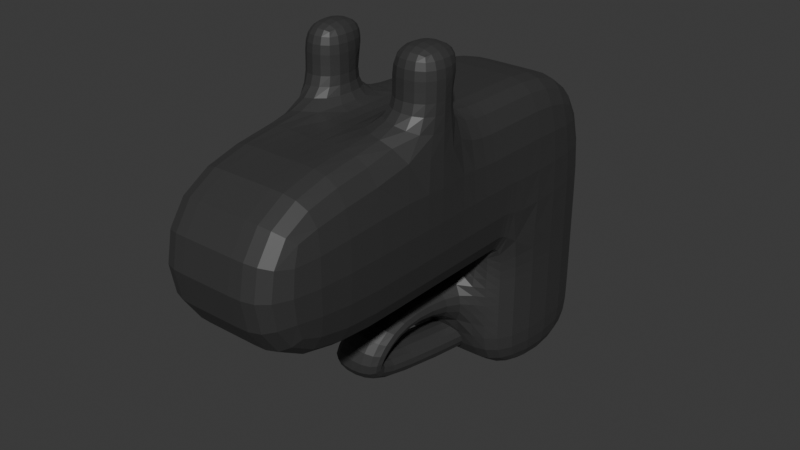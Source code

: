 # Source: gun.blend  (saved by Blender 5.1.30; exported with 4.5.12 LTS)
import bpy
from mathutils import Matrix  # noqa: F401  (used for matrix-valued properties, if any)

bpy.ops.wm.read_factory_settings(use_empty=True)
scene = bpy.context.scene
scene.name = 'Scene'

# ---- collections
col_collection = bpy.data.collections.new('Collection'); scene.collection.children.link(col_collection)

# ---- materials (node trees are filled in below, after node groups)
mat_material = bpy.data.materials.new('Material')
mat_material.alpha_threshold = 0.0
mat_material.use_backface_culling_lightprobe_volume = False
mat_material.roughness = 0.5
mat_material.line_color = (0.0, 0.0, 0.0, 1.0)
mat_material_001 = bpy.data.materials.new('Material.001')
mat_material_002 = bpy.data.materials.new('Material.002')

# ---- material node trees
mat_material.use_nodes = True; mat_material.node_tree.nodes.clear()
_N = mat_material.node_tree.nodes; _L = mat_material.node_tree.links
n0 = _N.new('ShaderNodeOutputMaterial'); n0.name = 'Material Output'; n0.location = (200, 100)
n1 = _N.new('ShaderNodeBsdfPrincipled'); n1.name = 'Principled BSDF'; n1.location = (-200, 100)
n1.inputs[0].default_value = (0.04021, 0.04021, 0.04021, 1.0)
_L.new(n1.outputs[0], n0.inputs[0])
n0.is_active_output = True
mat_material_001.use_nodes = True; mat_material_001.node_tree.nodes.clear()
_N = mat_material_001.node_tree.nodes; _L = mat_material_001.node_tree.links
n0 = _N.new('ShaderNodeBsdfPrincipled'); n0.name = 'Principled BSDF'; n0.location = (-200, 100)
n0.inputs[0].default_value = (1.0, 1.0, 1.0, 1.0)
n1 = _N.new('ShaderNodeOutputMaterial'); n1.name = 'Material Output'; n1.location = (200, 100)
_L.new(n0.outputs[0], n1.inputs[0])
n1.is_active_output = True
mat_material_002.use_nodes = True; mat_material_002.node_tree.nodes.clear()
_N = mat_material_002.node_tree.nodes; _L = mat_material_002.node_tree.links
n0 = _N.new('ShaderNodeBsdfPrincipled'); n0.name = 'Principled BSDF'; n0.location = (-200, 100)
n0.inputs[0].default_value = (0.0, 0.0, 0.0, 1.0)
n1 = _N.new('ShaderNodeOutputMaterial'); n1.name = 'Material Output'; n1.location = (200, 100)
_L.new(n0.outputs[0], n1.inputs[0])
n1.is_active_output = True

# ---- world
world_world = bpy.data.worlds.new('World'); scene.world = world_world
world_world.use_nodes = True; world_world.node_tree.nodes.clear()
_N = world_world.node_tree.nodes; _L = world_world.node_tree.links
n0 = _N.new('ShaderNodeOutputWorld'); n0.name = 'World Output'; n0.location = (200, 100)
n1 = _N.new('ShaderNodeBackground'); n1.name = 'Background'; n1.location = (-200, 100)
n1.inputs[0].default_value = (0.05088, 0.05088, 0.05088, 1.0)
_L.new(n1.outputs[0], n0.inputs[0])
n0.is_active_output = True
world_world.color = (0.05088, 0.05088, 0.05088)
world_world.sun_shadow_jitter_overblur = 0.0

# ---- meshes
me_cube = bpy.data.meshes.new('Cube')
me_cube.from_pydata([(1.0, 1.0, 1.0), (1.0, 1.0, -1.0), (1.0, -1.0, 1.0), (1.0, -1.0, -1.0), (-1.0, 1.0, 1.0), (-1.0, 1.0, -1.0), (-1.0, -1.0, 1.0), (-1.0, -1.0, -1.0), (1.0, -1.0, 3.228), (-1.0, -1.0, 3.228), (1.0, 1.0, 3.228), (-1.0, 1.0, 3.228), (1.0, -1.0, 1.0), (-1.0, -1.0, 1.0), (1.0, -1.0, 3.228), (-1.0, -1.0, 3.228), (1.0, -5.15, 1.0), (-1.0, -5.15, 1.0), (1.0, -5.15, 3.228), (-1.0, -5.15, 3.228), (1.0, 1.0, -0.02198), (-1.0, -1.0, -0.02198), (1.0, -1.0, -0.02198), (-1.0, 1.0, -0.02198), (-1.0, -1.0, 0.489), (1.0, 1.0, 0.489), (1.0, -1.0, 0.489), (-1.0, 1.0, 0.489), (-0.4142, 1.0, -1.0), (-0.4142, -1.0, 1.0), (-0.4142, -1.0, -1.0), (-0.4142, 1.0, 1.0), (-0.4142, -1.0, 3.228), (-0.4142, 1.0, 3.228), (-0.4142, -1.0, 1.0), (-0.4142, -1.0, 3.228), (-0.4142, -5.15, 1.0), (-0.4142, -5.15, 3.228), (-0.4142, 1.0, -0.02198), (-0.4142, -1.0, -0.02198), (-0.4142, 1.0, 0.489), (-0.4142, -1.0, 0.489), (0.2929, -1.0, -1.0), (0.2929, 1.0, 1.0), (0.2929, 1.0, 3.228), (0.2929, 1.0, -0.02198), (0.2929, 1.0, 0.489), (0.2929, 1.0, -1.0), (0.2929, -1.0, 1.0), (0.2929, -1.0, 3.228), (0.2929, -1.0, 1.0), (0.2929, -1.0, 3.228), (0.2929, -5.15, 1.0), (0.2929, -5.15, 3.228), (0.2929, -1.0, -0.02198), (0.2929, -1.0, 0.489), (0.3191, -2.093, 0.2575), (-0.386, -2.046, 0.2823), (0.3083, -2.45, 0.6237), (-0.3968, -2.403, 0.6485), (0.2474, -2.424, -0.03665), (-0.4365, -2.478, 0.1347), (0.2668, -2.929, -0.1175), (-0.4171, -2.982, 0.05382), (0.1849, -2.524, -0.1493), (-0.4469, -2.828, -0.05895), (0.08736, -2.47, -0.6479), (-0.5445, -2.774, -0.5576), (0.6147, 1.151, -0.3323), (-0.0171, 0.8471, -0.242), (0.5172, 1.206, -0.8309), (-0.1146, 0.9015, -0.7406), (-1.0, -2.714, 1.0), (-1.0, -2.714, 3.228), (1.0, -2.714, 3.228), (1.0, -2.714, 1.0), (-0.4142, -2.714, 1.0), (-0.4142, -2.714, 3.228), (0.2929, -2.714, 3.228), (0.2929, -2.714, 1.0), (-1.0, -2.029, 3.228), (1.0, -2.029, 3.228), (1.0, -2.029, 1.0), (-1.0, -2.029, 1.0), (-0.4142, -2.029, 1.0), (-0.4142, -2.029, 3.228), (0.2929, -2.029, 3.228), (0.2929, -2.029, 1.0), (-0.4142, -2.029, 4.228), (-0.4142, -2.714, 4.228), (-1.0, -2.714, 4.228), (-1.0, -2.029, 4.228), (0.2929, -2.029, 4.228), (0.2929, -2.714, 4.228), (1.0, -2.714, 4.228), (1.0, -2.029, 4.228), (-0.4142, -2.029, 3.728), (-0.4142, -2.714, 3.728), (-1.0, -2.714, 3.728), (-1.0, -2.029, 3.728), (1.0, -2.714, 3.728), (0.2929, -2.714, 3.728), (0.2929, -2.029, 3.728), (1.0, -2.029, 3.728), (-0.795, -2.029, 4.053), (-0.6192, -2.029, 4.053), (-0.6192, -2.029, 3.903), (-0.795, -2.029, 3.903), (0.5404, -2.029, 4.053), (0.7525, -2.029, 4.053), (0.5404, -2.029, 3.903), (0.7525, -2.029, 3.903), (-0.7071, -2.029, 4.053), (-0.6192, -2.029, 3.978), (-0.795, -2.029, 3.978), (-0.7071, -2.029, 3.903), (-0.7071, -2.029, 3.978), (-0.6632, -2.029, 4.053), (-0.6192, -2.029, 4.016), (-0.795, -2.029, 3.941), (-0.6632, -2.029, 3.903), (-0.751, -2.029, 4.053), (-0.6192, -2.029, 3.941), (-0.795, -2.029, 4.016), (-0.751, -2.029, 3.903), (-0.7071, -2.029, 4.016), (-0.7071, -2.029, 3.941), (-0.6632, -2.029, 3.978), (-0.751, -2.029, 3.978), (-0.751, -2.029, 3.941), (-0.6632, -2.029, 3.941), (-0.6632, -2.029, 4.016), (-0.751, -2.029, 4.016), (0.6464, -2.029, 4.053), (0.5404, -2.029, 3.978), (0.7525, -2.029, 3.978), (0.6464, -2.029, 3.903), (0.6464, -2.029, 3.978), (0.6995, -2.029, 4.053), (0.5404, -2.029, 4.016), (0.7525, -2.029, 3.941), (0.6995, -2.029, 3.903), (0.5934, -2.029, 4.053), (0.5404, -2.029, 3.941), (0.7525, -2.029, 4.016), (0.5934, -2.029, 3.903), (0.6464, -2.029, 4.016), (0.6464, -2.029, 3.941), (0.6995, -2.029, 3.978), (0.5934, -2.029, 3.978), (0.5934, -2.029, 3.941), (0.6995, -2.029, 3.941), (0.6995, -2.029, 4.016), (0.5934, -2.029, 4.016)], [], [(2, 0, 10, 8), (41, 29, 6, 24), (24, 6, 4, 27), (47, 1, 3, 42), (25, 0, 2, 26), (46, 43, 0, 25), (33, 11, 9, 32), (31, 4, 11, 33), (32, 9, 15, 35), (4, 6, 9, 11), (73, 72, 17, 19), (9, 6, 13, 15), (48, 2, 12, 50), (2, 8, 14, 12), (52, 16, 18, 53), (77, 73, 19, 37), (75, 74, 18, 16), (79, 75, 16, 52), (47, 45, 20, 1), (1, 20, 22, 3), (7, 21, 23, 5), (30, 39, 21, 7), (45, 46, 25, 20), (20, 25, 26, 22), (21, 24, 27, 23), (39, 41, 24, 21), (54, 55, 58, 56), (23, 27, 40, 38), (42, 54, 39, 30), (5, 23, 38, 28), (72, 76, 36, 17), (78, 77, 37, 53), (17, 36, 37, 19), (6, 29, 34, 13), (49, 32, 35, 51), (43, 31, 33, 44), (44, 33, 32, 49), (27, 4, 31, 40), (5, 28, 30, 7), (55, 48, 29, 41), (26, 2, 48, 55), (10, 44, 49, 8), (0, 43, 44, 10), (8, 49, 51, 14), (74, 78, 53, 18), (3, 22, 54, 42), (22, 26, 55, 54), (38, 40, 46, 45), (28, 38, 45, 47), (76, 79, 52, 36), (36, 52, 53, 37), (29, 48, 50, 34), (40, 31, 43, 46), (28, 47, 42, 30), (56, 58, 62, 60), (55, 41, 59, 58), (39, 54, 56, 57), (41, 39, 57, 59), (62, 63, 67, 66), (58, 59, 63, 62), (59, 57, 61, 63), (57, 56, 60, 61), (67, 65, 69, 71), (63, 61, 65, 67), (61, 60, 64, 65), (60, 62, 66, 64), (68, 70, 71, 69), (65, 64, 68, 69), (64, 66, 70, 68), (66, 67, 71, 70), (84, 87, 79, 76), (101, 100, 94, 93), (86, 85, 77, 78), (83, 84, 76, 72), (87, 82, 75, 79), (82, 81, 74, 75), (97, 96, 88, 89), (80, 83, 72, 73), (15, 13, 83, 80), (35, 15, 80, 85), (12, 14, 81, 82), (50, 12, 82, 87), (13, 34, 84, 83), (51, 35, 85, 86), (14, 51, 86, 81), (34, 50, 87, 84), (88, 91, 90, 89), (99, 98, 90, 91), (98, 97, 89, 90), (96, 99, 107, 124, 115, 120, 106), (95, 92, 93, 94), (95, 103, 111, 140, 135, 144, 109), (102, 101, 93, 92), (100, 103, 95, 94), (85, 80, 99, 96), (73, 77, 97, 98), (80, 73, 98, 99), (77, 85, 96, 97), (74, 81, 103, 100), (86, 78, 101, 102), (81, 86, 102, 103), (78, 74, 100, 101), (132, 123, 104, 121), (91, 88, 105, 117, 112, 121, 104), (99, 91, 104, 123, 114, 119, 107), (88, 96, 106, 122, 113, 118, 105), (153, 139, 108, 142), (102, 92, 108, 139, 134, 143, 110), (103, 102, 110, 145, 136, 141, 111), (92, 95, 109, 138, 133, 142, 108), (131, 125, 112, 117), (130, 126, 116, 127), (129, 119, 114, 128), (126, 129, 128, 116), (115, 124, 129, 126), (124, 107, 119, 129), (122, 130, 127, 113), (106, 120, 130, 122), (120, 115, 126, 130), (118, 131, 117, 105), (113, 127, 131, 118), (127, 116, 125, 131), (125, 132, 121, 112), (116, 128, 132, 125), (128, 114, 123, 132), (152, 146, 133, 138), (151, 147, 137, 148), (150, 143, 134, 149), (147, 150, 149, 137), (136, 145, 150, 147), (145, 110, 143, 150), (140, 151, 148, 135), (111, 141, 151, 140), (141, 136, 147, 151), (144, 152, 138, 109), (135, 148, 152, 144), (148, 137, 146, 152), (146, 153, 142, 133), (137, 149, 153, 146), (149, 134, 139, 153)])
me_cube.polygons.foreach_set('material_index', [0, 0, 0, 0, 0, 0, 0, 0, 0, 0, 0, 0, 0, 0, 0, 0, 0, 0, 0, 0, 0, 0, 0, 0, 0, 0, 0, 0, 0, 0, 0, 0, 0, 0, 0, 0, 0, 0, 0, 0, 0, 0, 0, 0, 0, 0, 0, 0, 0, 0, 0, 0, 0, 0, 0, 0, 0, 0, 0, 0, 0, 0, 0, 0, 0, 0, 0, 0, 0, 0, 0, 0, 0, 0, 0, 0, 0, 0, 0, 0, 0, 0, 0, 0, 0, 0, 0, 0, 0, 0, 0, 0, 0, 0, 0, 0, 0, 0, 0, 0, 0, 0, 1, 0, 0, 0, 1, 0, 0, 0, 1, 2, 1, 2, 1, 1, 1, 1, 1, 1, 1, 2, 1, 2, 1, 1, 2, 1, 2, 1, 1, 1, 1, 1, 1, 1, 2, 1, 2, 1])
_uv = me_cube.uv_layers.new(name='UVMap')
_uv.uv.foreach_set('vector', [0.625, 0.75, 0.625, 0.5, 0.625, 0.5, 0.625, 0.75, 0.5611, 0.9268, 0.625, 0.9268, 0.625, 1.0, 0.5611, 1.0, 0.5611, 0.0, 0.625, 0.0, 0.625, 0.25, 0.5611, 0.25, 0.2866, 0.5, 0.375, 0.5, 0.375, 0.75, 0.2866, 0.75, 0.5611, 0.5, 0.625, 0.5, 0.625, 0.75, 0.5611, 0.75, 0.5611, 0.4116, 0.625, 0.4116, 0.625, 0.5, 0.5611, 0.5, 0.8018, 0.5, 0.875, 0.5, 0.875, 0.75, 0.8018, 0.75, 0.625, 0.3232, 0.625, 0.25, 0.625, 0.25, 0.625, 0.3232, 0.8018, 0.75, 0.875, 0.75, 0.875, 0.75, 0.8018, 0.75, 0.625, 0.25, 0.625, 0.0, 0.625, 0.0, 0.625, 0.25, 0.625, 0.0, 0.625, 0.0, 0.625, 0.0, 0.625, 0.0, 0.625, 0.0, 0.625, 0.0, 0.625, 0.0, 0.625, 0.0, 0.625, 0.8384, 0.625, 0.75, 0.625, 0.75, 0.625, 0.8384, 0.625, 0.75, 0.625, 0.75, 0.625, 0.75, 0.625, 0.75, 0.625, 0.8384, 0.625, 0.75, 0.625, 0.75, 0.625, 0.8384, 0.8018, 0.75, 0.875, 0.75, 0.875, 0.75, 0.8018, 0.75, 0.625, 0.75, 0.625, 0.75, 0.625, 0.75, 0.625, 0.75, 0.625, 0.8384, 0.625, 0.75, 0.625, 0.75, 0.625, 0.8384, 0.375, 0.4116, 0.4973, 0.4116, 0.4973, 0.5, 0.375, 0.5, 0.375, 0.5, 0.4973, 0.5, 0.4973, 0.75, 0.375, 0.75, 0.375, 0.0, 0.4973, 0.0, 0.4973, 0.25, 0.375, 0.25, 0.375, 0.9268, 0.4973, 0.9268, 0.4973, 1.0, 0.375, 1.0, 0.4973, 0.4116, 0.5611, 0.4116, 0.5611, 0.5, 0.4973, 0.5, 0.4973, 0.5, 0.5611, 0.5, 0.5611, 0.75, 0.4973, 0.75, 0.4973, 0.0, 0.5611, 0.0, 0.5611, 0.25, 0.4973, 0.25, 0.4973, 0.9268, 0.5611, 0.9268, 0.5611, 1.0, 0.4973, 1.0, 0.4973, 0.8384, 0.5611, 0.8384, 0.5611, 0.8384, 0.4973, 0.8384, 0.4973, 0.25, 0.5611, 0.25, 0.5611, 0.3232, 0.4973, 0.3232, 0.375, 0.8384, 0.4973, 0.8384, 0.4973, 0.9268, 0.375, 0.9268, 0.375, 0.25, 0.4973, 0.25, 0.4973, 0.3232, 0.375, 0.3232, 0.625, 1.0, 0.625, 0.9268, 0.625, 0.9268, 0.625, 1.0, 0.7134, 0.75, 0.8018, 0.75, 0.8018, 0.75, 0.7134, 0.75, 0.625, 1.0, 0.625, 0.9268, 0.625, 0.9268, 0.625, 1.0, 0.625, 1.0, 0.625, 0.9268, 0.625, 0.9268, 0.625, 1.0, 0.7134, 0.75, 0.8018, 0.75, 0.8018, 0.75, 0.7134, 0.75, 0.625, 0.4116, 0.625, 0.3232, 0.625, 0.3232, 0.625, 0.4116, 0.7134, 0.5, 0.8018, 0.5, 0.8018, 0.75, 0.7134, 0.75, 0.5611, 0.25, 0.625, 0.25, 0.625, 0.3232, 0.5611, 0.3232, 0.125, 0.5, 0.1982, 0.5, 0.1982, 0.75, 0.125, 0.75, 0.5611, 0.8384, 0.625, 0.8384, 0.625, 0.9268, 0.5611, 0.9268, 0.5611, 0.75, 0.625, 0.75, 0.625, 0.8384, 0.5611, 0.8384, 0.625, 0.5, 0.7134, 0.5, 0.7134, 0.75, 0.625, 0.75, 0.625, 0.5, 0.625, 0.4116, 0.625, 0.4116, 0.625, 0.5, 0.625, 0.75, 0.7134, 0.75, 0.7134, 0.75, 0.625, 0.75, 0.625, 0.75, 0.7134, 0.75, 0.7134, 0.75, 0.625, 0.75, 0.375, 0.75, 0.4973, 0.75, 0.4973, 0.8384, 0.375, 0.8384, 0.4973, 0.75, 0.5611, 0.75, 0.5611, 0.8384, 0.4973, 0.8384, 0.4973, 0.3232, 0.5611, 0.3232, 0.5611, 0.4116, 0.4973, 0.4116, 0.375, 0.3232, 0.4973, 0.3232, 0.4973, 0.4116, 0.375, 0.4116, 0.625, 0.9268, 0.625, 0.8384, 0.625, 0.8384, 0.625, 0.9268, 0.625, 0.9268, 0.625, 0.8384, 0.625, 0.8384, 0.625, 0.9268, 0.625, 0.9268, 0.625, 0.8384, 0.625, 0.8384, 0.625, 0.9268, 0.5611, 0.3232, 0.625, 0.3232, 0.625, 0.4116, 0.5611, 0.4116, 0.1982, 0.5, 0.2866, 0.5, 0.2866, 0.75, 0.1982, 0.75, 0.4973, 0.8384, 0.5611, 0.8384, 0.5611, 0.8384, 0.4973, 0.8384, 0.5611, 0.8384, 0.5611, 0.9268, 0.5611, 0.9268, 0.5611, 0.8384, 0.4973, 0.9268, 0.4973, 0.8384, 0.4973, 0.8384, 0.4973, 0.9268, 0.5611, 0.9268, 0.4973, 0.9268, 0.4973, 0.9268, 0.5611, 0.9268, 0.5611, 0.8384, 0.5611, 0.9268, 0.5611, 0.9268, 0.5611, 0.8384, 0.5611, 0.8384, 0.5611, 0.9268, 0.5611, 0.9268, 0.5611, 0.8384, 0.5611, 0.9268, 0.4973, 0.9268, 0.4973, 0.9268, 0.5611, 0.9268, 0.4973, 0.9268, 0.4973, 0.8384, 0.4973, 0.8384, 0.4973, 0.9268, 0.5611, 0.9268, 0.4973, 0.9268, 0.4973, 0.9268, 0.5611, 0.9268, 0.5611, 0.9268, 0.4973, 0.9268, 0.4973, 0.9268, 0.5611, 0.9268, 0.4973, 0.9268, 0.4973, 0.8384, 0.4973, 0.8384, 0.4973, 0.9268, 0.4973, 0.8384, 0.5611, 0.8384, 0.5611, 0.8384, 0.4973, 0.8384, 0.4973, 0.8384, 0.5611, 0.8384, 0.5611, 0.9268, 0.4973, 0.9268, 0.4973, 0.9268, 0.4973, 0.8384, 0.4973, 0.8384, 0.4973, 0.9268, 0.4973, 0.8384, 0.5611, 0.8384, 0.5611, 0.8384, 0.4973, 0.8384, 0.5611, 0.8384, 0.5611, 0.9268, 0.5611, 0.9268, 0.5611, 0.8384, 0.625, 0.9268, 0.625, 0.8384, 0.625, 0.8384, 0.625, 0.9268, 0.7134, 0.75, 0.625, 0.75, 0.625, 0.75, 0.7134, 0.75, 0.7134, 0.75, 0.8018, 0.75, 0.8018, 0.75, 0.7134, 0.75, 0.625, 1.0, 0.625, 0.9268, 0.625, 0.9268, 0.625, 1.0, 0.625, 0.8384, 0.625, 0.75, 0.625, 0.75, 0.625, 0.8384, 0.625, 0.75, 0.625, 0.75, 0.625, 0.75, 0.625, 0.75, 0.8018, 0.75, 0.8018, 0.75, 0.8018, 0.75, 0.8018, 0.75, 0.625, 0.0, 0.625, 0.0, 0.625, 0.0, 0.625, 0.0, 0.625, 0.0, 0.625, 0.0, 0.625, 0.0, 0.625, 0.0, 0.8018, 0.75, 0.875, 0.75, 0.875, 0.75, 0.8018, 0.75, 0.625, 0.75, 0.625, 0.75, 0.625, 0.75, 0.625, 0.75, 0.625, 0.8384, 0.625, 0.75, 0.625, 0.75, 0.625, 0.8384, 0.625, 1.0, 0.625, 0.9268, 0.625, 0.9268, 0.625, 1.0, 0.7134, 0.75, 0.8018, 0.75, 0.8018, 0.75, 0.7134, 0.75, 0.625, 0.75, 0.7134, 0.75, 0.7134, 0.75, 0.625, 0.75, 0.625, 0.9268, 0.625, 0.8384, 0.625, 0.8384, 0.625, 0.9268, 0.8018, 0.75, 0.875, 0.75, 0.875, 0.75, 0.8018, 0.75, 0.625, 0.0, 0.625, 0.0, 0.625, 0.0, 0.625, 0.0, 0.875, 0.75, 0.8018, 0.75, 0.8018, 0.75, 0.875, 0.75, 0.8018, 0.75, 0.875, 0.75, 0.875, 0.75, 0.8567, 0.75, 0.8384, 0.75, 0.8201, 0.75, 0.8018, 0.75, 0.625, 0.75, 0.7134, 0.75, 0.7134, 0.75, 0.625, 0.75, 0.625, 0.75, 0.625, 0.75, 0.625, 0.75, 0.625, 0.75, 0.625, 0.75, 0.625, 0.75, 0.625, 0.75, 0.7134, 0.75, 0.7134, 0.75, 0.7134, 0.75, 0.7134, 0.75, 0.625, 0.75, 0.625, 0.75, 0.625, 0.75, 0.625, 0.75, 0.8018, 0.75, 0.875, 0.75, 0.875, 0.75, 0.8018, 0.75, 0.875, 0.75, 0.8018, 0.75, 0.8018, 0.75, 0.875, 0.75, 0.625, 0.0, 0.625, 0.0, 0.625, 0.0, 0.625, 0.0, 0.8018, 0.75, 0.8018, 0.75, 0.8018, 0.75, 0.8018, 0.75, 0.625, 0.75, 0.625, 0.75, 0.625, 0.75, 0.625, 0.75, 0.7134, 0.75, 0.7134, 0.75, 0.7134, 0.75, 0.7134, 0.75, 0.625, 0.75, 0.7134, 0.75, 0.7134, 0.75, 0.625, 0.75, 0.7134, 0.75, 0.625, 0.75, 0.625, 0.75, 0.7134, 0.75, 0.8567, 0.75, 0.875, 0.75, 0.875, 0.75, 0.8567, 0.75, 0.875, 0.75, 0.8018, 0.75, 0.8018, 0.75, 0.8201, 0.75, 0.8384, 0.75, 0.8567, 0.75, 0.875, 0.75, 0.625, 0.0, 0.625, 0.0, 0.625, 0.0, 0.625, 0.0, 0.625, 0.0, 0.625, 0.0, 0.625, 0.0, 0.8018, 0.75, 0.8018, 0.75, 0.8018, 0.75, 0.8018, 0.75, 0.8018, 0.75, 0.8018, 0.75, 0.8018, 0.75, 0.6913, 0.75, 0.7134, 0.75, 0.7134, 0.75, 0.6913, 0.75, 0.7134, 0.75, 0.7134, 0.75, 0.7134, 0.75, 0.7134, 0.75, 0.7134, 0.75, 0.7134, 0.75, 0.7134, 0.75, 0.625, 0.75, 0.7134, 0.75, 0.7134, 0.75, 0.6913, 0.75, 0.6692, 0.75, 0.6471, 0.75, 0.625, 0.75, 0.7134, 0.75, 0.625, 0.75, 0.625, 0.75, 0.6471, 0.75, 0.6692, 0.75, 0.6913, 0.75, 0.7134, 0.75, 0.8201, 0.75, 0.8384, 0.75, 0.8384, 0.75, 0.8201, 0.75, 0.8201, 0.75, 0.8384, 0.75, 0.8384, 0.75, 0.8201, 0.75, 0.8567, 0.75, 0.875, 0.75, 0.875, 0.75, 0.8567, 0.75, 0.8384, 0.75, 0.8567, 0.75, 0.8567, 0.75, 0.8384, 0.75, 0.8384, 0.75, 0.8567, 0.75, 0.8567, 0.75, 0.8384, 0.75, 0.8567, 0.75, 0.875, 0.75, 0.875, 0.75, 0.8567, 0.75, 0.8018, 0.75, 0.8201, 0.75, 0.8201, 0.75, 0.8018, 0.75, 0.8018, 0.75, 0.8201, 0.75, 0.8201, 0.75, 0.8018, 0.75, 0.8201, 0.75, 0.8384, 0.75, 0.8384, 0.75, 0.8201, 0.75, 0.8018, 0.75, 0.8201, 0.75, 0.8201, 0.75, 0.8018, 0.75, 0.8018, 0.75, 0.8201, 0.75, 0.8201, 0.75, 0.8018, 0.75, 0.8201, 0.75, 0.8384, 0.75, 0.8384, 0.75, 0.8201, 0.75, 0.8384, 0.75, 0.8567, 0.75, 0.8567, 0.75, 0.8384, 0.75, 0.8384, 0.75, 0.8567, 0.75, 0.8567, 0.75, 0.8384, 0.75, 0.8567, 0.75, 0.875, 0.75, 0.875, 0.75, 0.8567, 0.75, 0.6471, 0.75, 0.6692, 0.75, 0.6692, 0.75, 0.6471, 0.75, 0.6471, 0.75, 0.6692, 0.75, 0.6692, 0.75, 0.6471, 0.75, 0.6913, 0.75, 0.7134, 0.75, 0.7134, 0.75, 0.6913, 0.75, 0.6692, 0.75, 0.6913, 0.75, 0.6913, 0.75, 0.6692, 0.75, 0.6692, 0.75, 0.6913, 0.75, 0.6913, 0.75, 0.6692, 0.75, 0.6913, 0.75, 0.7134, 0.75, 0.7134, 0.75, 0.6913, 0.75, 0.625, 0.75, 0.6471, 0.75, 0.6471, 0.75, 0.625, 0.75, 0.625, 0.75, 0.6471, 0.75, 0.6471, 0.75, 0.625, 0.75, 0.6471, 0.75, 0.6692, 0.75, 0.6692, 0.75, 0.6471, 0.75, 0.625, 0.75, 0.6471, 0.75, 0.6471, 0.75, 0.625, 0.75, 0.625, 0.75, 0.6471, 0.75, 0.6471, 0.75, 0.625, 0.75, 0.6471, 0.75, 0.6692, 0.75, 0.6692, 0.75, 0.6471, 0.75, 0.6692, 0.75, 0.6913, 0.75, 0.6913, 0.75, 0.6692, 0.75, 0.6692, 0.75, 0.6913, 0.75, 0.6913, 0.75, 0.6692, 0.75, 0.6913, 0.75, 0.7134, 0.75, 0.7134, 0.75, 0.6913, 0.75])
me_cube.materials.append(mat_material)
me_cube.materials.append(mat_material_001)
me_cube.materials.append(mat_material_002)
me_cube.use_mirror_vertex_groups = False
me_cube.update()

# ---- objects
ob_cube = bpy.data.objects.new('Cube', me_cube)

# ---- transforms, parenting, visibility, modifiers, constraints
ob_cube.location = (0.0, 0.0, 0.0)
ob_cube.lock_rotations_4d = False
ob_cube.empty_display_type = 'ARROWS'
ob_cube.lineart.crease_threshold = 0.0
_m = ob_cube.modifiers.new('Subdivision', 'SUBSURF')
_m.levels = 2

# ---- collection membership
col_collection.objects.link(ob_cube)

# ---- scene / render settings (as saved in the file)
scene.frame_start = 1; scene.frame_end = 250; scene.frame_set(1)
scene.render.engine = 'BLENDER_EEVEE_NEXT'
scene.render.bake_bias = 0.0
scene.render.bake_samples = 0
scene.cycles.sampling_pattern = 'TABULATED_SOBOL'
scene.eevee.use_volume_custom_range = False
bpy.context.view_layer.update()

# ---- added for rendering (the .blend has no active camera and no usable light): camera, sun
cam_auto = bpy.data.cameras.new('AutoCamera')
cam_auto.lens = 50.0
cam_auto.sensor_width = 36.0
cam_auto.clip_end = 1000.0
ob_auto_camera = bpy.data.objects.new('AutoCamera', cam_auto)
scene.collection.objects.link(ob_auto_camera)
ob_auto_camera.location = (7.83601, -11.3752, 7.88297)
ob_auto_camera.rotation_euler = (1.09748, -7.21219e-08, 0.694738)
scene.camera = ob_auto_camera
light_auto_sun = bpy.data.lights.new('AutoSun', 'SUN')
light_auto_sun.energy = 3.0
light_auto_sun.angle = 0.0523599
ob_auto_sun = bpy.data.objects.new('AutoSun', light_auto_sun)
scene.collection.objects.link(ob_auto_sun)
ob_auto_sun.rotation_euler = (0.872665, 0.174533, 0.523599)
bpy.context.view_layer.update()

